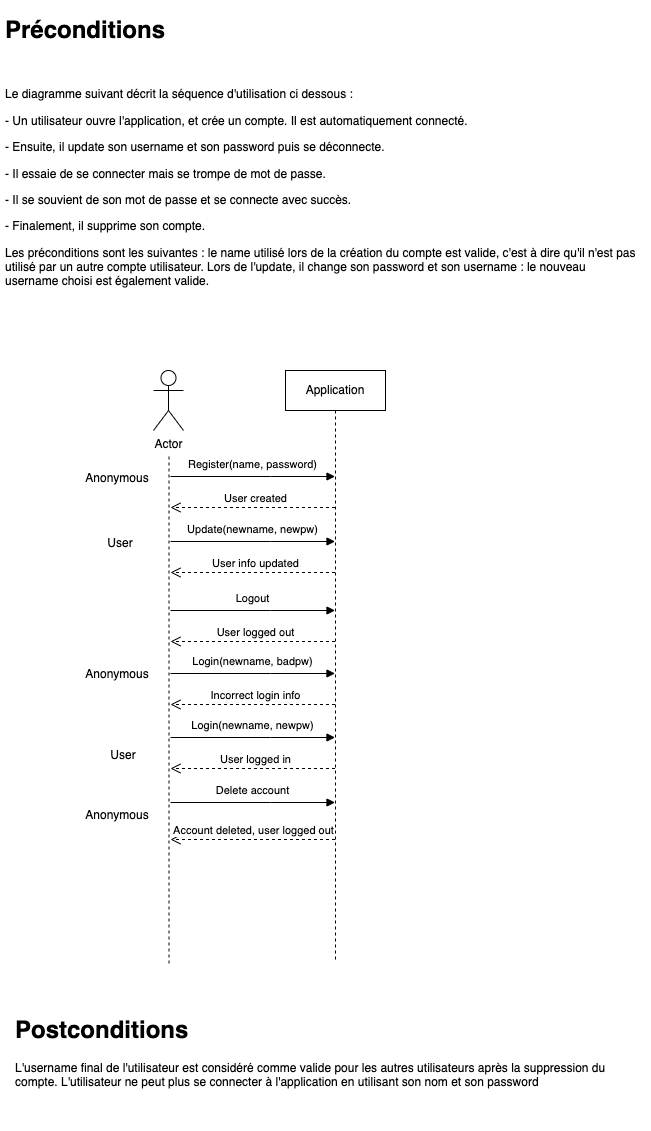

The diagram above was exported from draw.io. Its source (the exported page's mxGraphModel, read from the mxfile embedded in the PNG):
<mxGraphModel dx="1068" dy="1744" grid="1" gridSize="10" guides="1" tooltips="1" connect="1" arrows="1" fold="1" page="1" pageScale="1" pageWidth="850" pageHeight="1100" background="#ffffff" math="0" shadow="1">
  <root>
    <mxCell id="0" />
    <mxCell id="1" parent="0" />
    <mxCell id="aM9ryv3xv72pqoxQDRHE-1" value="Application" style="shape=umlLifeline;perimeter=lifelinePerimeter;whiteSpace=wrap;html=1;container=0;dropTarget=0;collapsible=0;recursiveResize=0;outlineConnect=0;portConstraint=eastwest;newEdgeStyle={&quot;edgeStyle&quot;:&quot;elbowEdgeStyle&quot;,&quot;elbow&quot;:&quot;vertical&quot;,&quot;curved&quot;:0,&quot;rounded&quot;:0};" parent="1" vertex="1">
      <mxGeometry x="375" y="320" width="100" height="590" as="geometry" />
    </mxCell>
    <mxCell id="aM9ryv3xv72pqoxQDRHE-7" value="&lt;div&gt;Register(name, password)&lt;/div&gt;" style="html=1;verticalAlign=bottom;endArrow=block;edgeStyle=elbowEdgeStyle;elbow=vertical;curved=0;rounded=0;" parent="1" target="aM9ryv3xv72pqoxQDRHE-1" edge="1">
      <mxGeometry y="3" relative="1" as="geometry">
        <mxPoint x="260" y="426" as="sourcePoint" />
        <Array as="points">
          <mxPoint x="360" y="426" />
          <mxPoint x="300" y="370.5" />
          <mxPoint x="505" y="320.5" />
        </Array>
        <mxPoint x="400" y="426" as="targetPoint" />
        <mxPoint as="offset" />
      </mxGeometry>
    </mxCell>
    <mxCell id="jdkQf8aJLn948tybGDqf-1" value="Actor" style="shape=umlActor;verticalLabelPosition=bottom;verticalAlign=top;html=1;outlineConnect=0;" parent="1" vertex="1">
      <mxGeometry x="243" y="320" width="30" height="60" as="geometry" />
    </mxCell>
    <mxCell id="jdkQf8aJLn948tybGDqf-4" value="Anonymous" style="text;html=1;strokeColor=none;fillColor=none;align=center;verticalAlign=middle;whiteSpace=wrap;rounded=0;" parent="1" vertex="1">
      <mxGeometry x="177" y="413" width="60" height="30" as="geometry" />
    </mxCell>
    <mxCell id="jdkQf8aJLn948tybGDqf-6" value="" style="endArrow=none;dashed=1;html=1;rounded=0;" parent="1" edge="1">
      <mxGeometry width="50" height="50" relative="1" as="geometry">
        <mxPoint x="258.5" y="913" as="sourcePoint" />
        <mxPoint x="258.5" y="403" as="targetPoint" />
      </mxGeometry>
    </mxCell>
    <mxCell id="jdkQf8aJLn948tybGDqf-9" value="&lt;div&gt;User created&lt;/div&gt;" style="html=1;verticalAlign=bottom;endArrow=open;dashed=1;endSize=8;edgeStyle=elbowEdgeStyle;elbow=vertical;curved=0;rounded=0;" parent="1" source="aM9ryv3xv72pqoxQDRHE-1" edge="1">
      <mxGeometry x="-0.0219" relative="1" as="geometry">
        <mxPoint x="400.5" y="457" as="sourcePoint" />
        <mxPoint x="260" y="457" as="targetPoint" />
        <mxPoint as="offset" />
        <Array as="points">
          <mxPoint x="330" y="457" />
        </Array>
      </mxGeometry>
    </mxCell>
    <mxCell id="jdkQf8aJLn948tybGDqf-11" value="&lt;h1&gt;Préconditions&lt;/h1&gt;&lt;p&gt;&lt;br&gt;&lt;/p&gt;&lt;p&gt;Le diagramme suivant décrit la séquence d'utilisation ci dessous :&lt;/p&gt;&lt;p&gt;- Un utilisateur ouvre l'application, et crée un compte. Il est automatiquement connecté. &lt;br&gt;&lt;/p&gt;&lt;p&gt;- Ensuite, il update son username et son password puis se déconnecte.&lt;/p&gt;&lt;p&gt;- Il essaie de se connecter mais se trompe de mot de passe.&lt;/p&gt;&lt;p&gt;- Il se souvient de son mot de passe et se connecte avec succès.&lt;/p&gt;&lt;p&gt;- Finalement, il supprime son compte.&lt;/p&gt;&lt;p&gt;Les préconditions sont les suivantes : le name utilisé lors de la création du compte est valide, c'est à dire qu'il n'est pas utilisé par un autre compte utilisateur. Lors de l'update, il change son password et son username : le nouveau username choisi est également valide.&lt;br&gt;&lt;/p&gt;&lt;p&gt;&lt;br&gt;&lt;/p&gt;&lt;p&gt;&lt;br&gt;&lt;/p&gt;" style="text;html=1;strokeColor=none;fillColor=none;spacing=5;spacingTop=-20;whiteSpace=wrap;overflow=hidden;rounded=0;" parent="1" vertex="1">
      <mxGeometry x="90" y="-40" width="640" height="290" as="geometry" />
    </mxCell>
    <mxCell id="jdkQf8aJLn948tybGDqf-13" value="&lt;h1&gt;Postconditions&lt;/h1&gt;&lt;p&gt;L'username final de l'utilisateur est considéré comme valide pour les autres utilisateurs après la suppression du compte. L'utilisateur ne peut plus se connecter à l'application en utilisant son nom et son password&lt;br&gt;&lt;/p&gt;&lt;p&gt;&lt;br&gt;&lt;/p&gt;&lt;p&gt;&lt;br&gt;&lt;/p&gt;" style="text;html=1;strokeColor=none;fillColor=none;spacing=5;spacingTop=-20;whiteSpace=wrap;overflow=hidden;rounded=0;" parent="1" vertex="1">
      <mxGeometry x="100" y="960" width="640" height="120" as="geometry" />
    </mxCell>
    <mxCell id="jdkQf8aJLn948tybGDqf-14" value="Update(newname, newpw)" style="html=1;verticalAlign=bottom;endArrow=block;edgeStyle=elbowEdgeStyle;elbow=vertical;curved=0;rounded=0;" parent="1" target="aM9ryv3xv72pqoxQDRHE-1" edge="1">
      <mxGeometry y="3" relative="1" as="geometry">
        <mxPoint x="260" y="491" as="sourcePoint" />
        <Array as="points">
          <mxPoint x="360" y="491" />
          <mxPoint x="300" y="435.5" />
          <mxPoint x="505" y="385.5" />
        </Array>
        <mxPoint x="400" y="491" as="targetPoint" />
        <mxPoint as="offset" />
      </mxGeometry>
    </mxCell>
    <mxCell id="jdkQf8aJLn948tybGDqf-15" value="&lt;div&gt;User info updated&lt;br&gt;&lt;/div&gt;" style="html=1;verticalAlign=bottom;endArrow=open;dashed=1;endSize=8;edgeStyle=elbowEdgeStyle;elbow=vertical;curved=0;rounded=0;" parent="1" source="aM9ryv3xv72pqoxQDRHE-1" edge="1">
      <mxGeometry x="-0.0219" relative="1" as="geometry">
        <mxPoint x="400.5" y="522" as="sourcePoint" />
        <mxPoint x="260" y="522" as="targetPoint" />
        <mxPoint as="offset" />
        <Array as="points">
          <mxPoint x="330" y="522" />
        </Array>
      </mxGeometry>
    </mxCell>
    <mxCell id="jdkQf8aJLn948tybGDqf-17" value="User" style="text;html=1;strokeColor=none;fillColor=none;align=center;verticalAlign=middle;whiteSpace=wrap;rounded=0;" parent="1" vertex="1">
      <mxGeometry x="180" y="478" width="60" height="30" as="geometry" />
    </mxCell>
    <mxCell id="jdkQf8aJLn948tybGDqf-19" value="Logout" style="html=1;verticalAlign=bottom;endArrow=block;edgeStyle=elbowEdgeStyle;elbow=vertical;curved=0;rounded=0;" parent="1" target="aM9ryv3xv72pqoxQDRHE-1" edge="1">
      <mxGeometry y="3" relative="1" as="geometry">
        <mxPoint x="260" y="560" as="sourcePoint" />
        <Array as="points">
          <mxPoint x="360" y="560" />
          <mxPoint x="300" y="504.5" />
          <mxPoint x="505" y="454.5" />
        </Array>
        <mxPoint x="400" y="560" as="targetPoint" />
        <mxPoint as="offset" />
      </mxGeometry>
    </mxCell>
    <mxCell id="jdkQf8aJLn948tybGDqf-20" value="User logged out" style="html=1;verticalAlign=bottom;endArrow=open;dashed=1;endSize=8;edgeStyle=elbowEdgeStyle;elbow=vertical;curved=0;rounded=0;" parent="1" source="aM9ryv3xv72pqoxQDRHE-1" edge="1">
      <mxGeometry x="-0.0219" relative="1" as="geometry">
        <mxPoint x="400.5" y="591" as="sourcePoint" />
        <mxPoint x="260" y="591" as="targetPoint" />
        <mxPoint as="offset" />
        <Array as="points">
          <mxPoint x="330" y="591" />
        </Array>
      </mxGeometry>
    </mxCell>
    <mxCell id="jdkQf8aJLn948tybGDqf-21" value="Anonymous" style="text;html=1;strokeColor=none;fillColor=none;align=center;verticalAlign=middle;whiteSpace=wrap;rounded=0;" parent="1" vertex="1">
      <mxGeometry x="177" y="609" width="60" height="30" as="geometry" />
    </mxCell>
    <mxCell id="jdkQf8aJLn948tybGDqf-22" value="Login(newname, badpw)" style="html=1;verticalAlign=bottom;endArrow=block;edgeStyle=elbowEdgeStyle;elbow=vertical;curved=0;rounded=0;" parent="1" target="aM9ryv3xv72pqoxQDRHE-1" edge="1">
      <mxGeometry y="3" relative="1" as="geometry">
        <mxPoint x="260" y="623" as="sourcePoint" />
        <Array as="points">
          <mxPoint x="360" y="623" />
          <mxPoint x="300" y="567.5" />
          <mxPoint x="505" y="517.5" />
        </Array>
        <mxPoint x="400" y="623" as="targetPoint" />
        <mxPoint as="offset" />
      </mxGeometry>
    </mxCell>
    <mxCell id="jdkQf8aJLn948tybGDqf-23" value="Incorrect login info" style="html=1;verticalAlign=bottom;endArrow=open;dashed=1;endSize=8;edgeStyle=elbowEdgeStyle;elbow=vertical;curved=0;rounded=0;" parent="1" source="aM9ryv3xv72pqoxQDRHE-1" edge="1">
      <mxGeometry x="-0.0219" relative="1" as="geometry">
        <mxPoint x="400.5" y="654" as="sourcePoint" />
        <mxPoint x="260" y="654" as="targetPoint" />
        <mxPoint as="offset" />
        <Array as="points">
          <mxPoint x="330" y="654" />
        </Array>
      </mxGeometry>
    </mxCell>
    <mxCell id="jdkQf8aJLn948tybGDqf-24" value="Login(newname, newpw)" style="html=1;verticalAlign=bottom;endArrow=block;edgeStyle=elbowEdgeStyle;elbow=vertical;curved=0;rounded=0;" parent="1" target="aM9ryv3xv72pqoxQDRHE-1" edge="1">
      <mxGeometry y="3" relative="1" as="geometry">
        <mxPoint x="260" y="687" as="sourcePoint" />
        <Array as="points">
          <mxPoint x="360" y="687" />
          <mxPoint x="300" y="631.5" />
          <mxPoint x="505" y="581.5" />
        </Array>
        <mxPoint x="400" y="687" as="targetPoint" />
        <mxPoint as="offset" />
      </mxGeometry>
    </mxCell>
    <mxCell id="jdkQf8aJLn948tybGDqf-25" value="User logged in" style="html=1;verticalAlign=bottom;endArrow=open;dashed=1;endSize=8;edgeStyle=elbowEdgeStyle;elbow=vertical;curved=0;rounded=0;" parent="1" source="aM9ryv3xv72pqoxQDRHE-1" edge="1">
      <mxGeometry x="-0.0219" relative="1" as="geometry">
        <mxPoint x="400.5" y="718" as="sourcePoint" />
        <mxPoint x="260" y="718" as="targetPoint" />
        <mxPoint as="offset" />
        <Array as="points">
          <mxPoint x="330" y="718" />
        </Array>
      </mxGeometry>
    </mxCell>
    <mxCell id="jdkQf8aJLn948tybGDqf-26" value="Delete account" style="html=1;verticalAlign=bottom;endArrow=block;edgeStyle=elbowEdgeStyle;elbow=vertical;curved=0;rounded=0;" parent="1" target="aM9ryv3xv72pqoxQDRHE-1" edge="1">
      <mxGeometry y="3" relative="1" as="geometry">
        <mxPoint x="260" y="752" as="sourcePoint" />
        <Array as="points">
          <mxPoint x="360" y="752" />
          <mxPoint x="300" y="696.5" />
          <mxPoint x="505" y="646.5" />
        </Array>
        <mxPoint x="400" y="752" as="targetPoint" />
        <mxPoint as="offset" />
      </mxGeometry>
    </mxCell>
    <mxCell id="jdkQf8aJLn948tybGDqf-27" value="Account deleted, user logged out" style="html=1;verticalAlign=bottom;endArrow=open;dashed=1;endSize=8;edgeStyle=elbowEdgeStyle;elbow=vertical;curved=0;rounded=0;" parent="1" source="aM9ryv3xv72pqoxQDRHE-1" edge="1">
      <mxGeometry x="0.0036" relative="1" as="geometry">
        <mxPoint x="400.5" y="789" as="sourcePoint" />
        <mxPoint x="260" y="789" as="targetPoint" />
        <mxPoint x="1" as="offset" />
        <Array as="points">
          <mxPoint x="330" y="789" />
        </Array>
      </mxGeometry>
    </mxCell>
    <mxCell id="jdkQf8aJLn948tybGDqf-28" value="User" style="text;html=1;strokeColor=none;fillColor=none;align=center;verticalAlign=middle;whiteSpace=wrap;rounded=0;" parent="1" vertex="1">
      <mxGeometry x="183" y="690" width="60" height="30" as="geometry" />
    </mxCell>
    <mxCell id="jdkQf8aJLn948tybGDqf-29" value="Anonymous" style="text;html=1;strokeColor=none;fillColor=none;align=center;verticalAlign=middle;whiteSpace=wrap;rounded=0;" parent="1" vertex="1">
      <mxGeometry x="177" y="750" width="60" height="30" as="geometry" />
    </mxCell>
  </root>
</mxGraphModel>